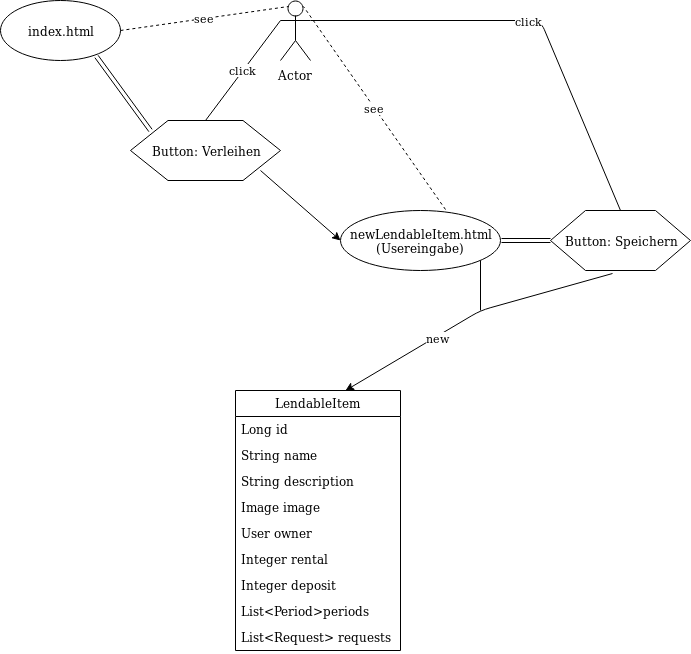

The diagram above was exported from draw.io. Its source (the exported page's mxGraphModel, read from the mxfile embedded in the PNG):
<mxGraphModel dx="1426" dy="734" grid="1" gridSize="10" guides="1" tooltips="1" connect="1" arrows="1" fold="1" page="1" pageScale="1" pageWidth="850" pageHeight="1100" math="0" shadow="0">
  <root>
    <mxCell id="0" />
    <mxCell id="1" parent="0" />
    <mxCell id="2w25zrH08M3P8R-3U8OE-1" value="Actor" style="shape=umlActor;verticalLabelPosition=bottom;labelBackgroundColor=#ffffff;verticalAlign=top;html=1;outlineConnect=0;" parent="1" vertex="1">
      <mxGeometry x="400" y="30" width="30" height="60" as="geometry" />
    </mxCell>
    <mxCell id="2w25zrH08M3P8R-3U8OE-2" value="index.html" style="ellipse;whiteSpace=wrap;html=1;" parent="1" vertex="1">
      <mxGeometry x="120" y="30" width="120" height="60" as="geometry" />
    </mxCell>
    <mxCell id="2w25zrH08M3P8R-3U8OE-3" value="see" style="endArrow=none;dashed=1;html=1;exitX=1;exitY=0.5;exitDx=0;exitDy=0;entryX=0.25;entryY=0.1;entryDx=0;entryDy=0;entryPerimeter=0;" parent="1" source="2w25zrH08M3P8R-3U8OE-2" target="2w25zrH08M3P8R-3U8OE-1" edge="1">
      <mxGeometry width="50" height="50" relative="1" as="geometry">
        <mxPoint x="290" y="90" as="sourcePoint" />
        <mxPoint x="340" y="40" as="targetPoint" />
      </mxGeometry>
    </mxCell>
    <mxCell id="2w25zrH08M3P8R-3U8OE-4" value="Button: Verleihen" style="shape=hexagon;perimeter=hexagonPerimeter2;whiteSpace=wrap;html=1;" parent="1" vertex="1">
      <mxGeometry x="250" y="150" width="150" height="60" as="geometry" />
    </mxCell>
    <mxCell id="2w25zrH08M3P8R-3U8OE-5" value="click" style="endArrow=none;html=1;entryX=0;entryY=0.3333333333333333;entryDx=0;entryDy=0;entryPerimeter=0;exitX=0.5;exitY=0;exitDx=0;exitDy=0;" parent="1" source="2w25zrH08M3P8R-3U8OE-4" target="2w25zrH08M3P8R-3U8OE-1" edge="1">
      <mxGeometry width="50" height="50" relative="1" as="geometry">
        <mxPoint x="330" y="120" as="sourcePoint" />
        <mxPoint x="380" y="70" as="targetPoint" />
      </mxGeometry>
    </mxCell>
    <mxCell id="2w25zrH08M3P8R-3U8OE-10" value="" style="endArrow=classic;html=1;exitX=0.867;exitY=0.833;exitDx=0;exitDy=0;exitPerimeter=0;entryX=0;entryY=0.5;entryDx=0;entryDy=0;" parent="1" source="2w25zrH08M3P8R-3U8OE-4" edge="1" target="2w25zrH08M3P8R-3U8OE-11">
      <mxGeometry width="50" height="50" relative="1" as="geometry">
        <mxPoint x="390" y="240" as="sourcePoint" />
        <mxPoint x="460" y="200" as="targetPoint" />
      </mxGeometry>
    </mxCell>
    <mxCell id="2w25zrH08M3P8R-3U8OE-11" value="&lt;div&gt;newLendableItem.html&lt;/div&gt;&lt;div&gt;(Usereingabe)&lt;br&gt;&lt;/div&gt;" style="ellipse;whiteSpace=wrap;html=1;" parent="1" vertex="1">
      <mxGeometry x="460" y="240" width="160" height="60" as="geometry" />
    </mxCell>
    <mxCell id="2w25zrH08M3P8R-3U8OE-12" value="see" style="endArrow=none;dashed=1;html=1;entryX=0.75;entryY=0.1;entryDx=0;entryDy=0;entryPerimeter=0;exitX=0.656;exitY=-0.017;exitDx=0;exitDy=0;exitPerimeter=0;" parent="1" source="2w25zrH08M3P8R-3U8OE-11" target="2w25zrH08M3P8R-3U8OE-1" edge="1">
      <mxGeometry width="50" height="50" relative="1" as="geometry">
        <mxPoint x="530" y="140" as="sourcePoint" />
        <mxPoint x="580" y="90" as="targetPoint" />
      </mxGeometry>
    </mxCell>
    <mxCell id="2w25zrH08M3P8R-3U8OE-13" value="Button: Speichern" style="shape=hexagon;perimeter=hexagonPerimeter2;whiteSpace=wrap;html=1;" parent="1" vertex="1">
      <mxGeometry x="670" y="240" width="140" height="60" as="geometry" />
    </mxCell>
    <mxCell id="2w25zrH08M3P8R-3U8OE-14" value="click" style="endArrow=none;html=1;entryX=0.5;entryY=0;entryDx=0;entryDy=0;" parent="1" target="2w25zrH08M3P8R-3U8OE-13" edge="1">
      <mxGeometry width="50" height="50" relative="1" as="geometry">
        <mxPoint x="430" y="50" as="sourcePoint" />
        <mxPoint x="660" y="60" as="targetPoint" />
        <Array as="points">
          <mxPoint x="660" y="50" />
        </Array>
      </mxGeometry>
    </mxCell>
    <mxCell id="2w25zrH08M3P8R-3U8OE-16" value="new" style="endArrow=classic;html=1;exitX=0.443;exitY=1.05;exitDx=0;exitDy=0;exitPerimeter=0;entryX=1;entryY=0.183;entryDx=0;entryDy=0;entryPerimeter=0;" parent="1" source="2w25zrH08M3P8R-3U8OE-13" edge="1">
      <mxGeometry x="0.2763" y="2" width="50" height="50" relative="1" as="geometry">
        <mxPoint x="680" y="330" as="sourcePoint" />
        <mxPoint x="465" y="420" as="targetPoint" />
        <Array as="points">
          <mxPoint x="600" y="340" />
        </Array>
        <mxPoint as="offset" />
      </mxGeometry>
    </mxCell>
    <mxCell id="2w25zrH08M3P8R-3U8OE-17" value="" style="endArrow=none;html=1;" parent="1" edge="1">
      <mxGeometry width="50" height="50" relative="1" as="geometry">
        <mxPoint x="600" y="340" as="sourcePoint" />
        <mxPoint x="600" y="290" as="targetPoint" />
      </mxGeometry>
    </mxCell>
    <mxCell id="2w25zrH08M3P8R-3U8OE-24" value="LendableItem" style="swimlane;fontStyle=0;childLayout=stackLayout;horizontal=1;startSize=26;fillColor=none;horizontalStack=0;resizeParent=1;resizeParentMax=0;resizeLast=0;collapsible=1;marginBottom=0;" parent="1" vertex="1">
      <mxGeometry x="355" y="420" width="165" height="260" as="geometry" />
    </mxCell>
    <mxCell id="2w25zrH08M3P8R-3U8OE-25" value="Long id" style="text;strokeColor=none;fillColor=none;align=left;verticalAlign=top;spacingLeft=4;spacingRight=4;overflow=hidden;rotatable=0;points=[[0,0.5],[1,0.5]];portConstraint=eastwest;" parent="2w25zrH08M3P8R-3U8OE-24" vertex="1">
      <mxGeometry y="26" width="165" height="26" as="geometry" />
    </mxCell>
    <mxCell id="2w25zrH08M3P8R-3U8OE-26" value="String name" style="text;strokeColor=none;fillColor=none;align=left;verticalAlign=top;spacingLeft=4;spacingRight=4;overflow=hidden;rotatable=0;points=[[0,0.5],[1,0.5]];portConstraint=eastwest;" parent="2w25zrH08M3P8R-3U8OE-24" vertex="1">
      <mxGeometry y="52" width="165" height="26" as="geometry" />
    </mxCell>
    <mxCell id="2w25zrH08M3P8R-3U8OE-28" value="String description" style="text;strokeColor=none;fillColor=none;align=left;verticalAlign=top;spacingLeft=4;spacingRight=4;overflow=hidden;rotatable=0;points=[[0,0.5],[1,0.5]];portConstraint=eastwest;" parent="2w25zrH08M3P8R-3U8OE-24" vertex="1">
      <mxGeometry y="78" width="165" height="26" as="geometry" />
    </mxCell>
    <mxCell id="2w25zrH08M3P8R-3U8OE-27" value="Image image" style="text;strokeColor=none;fillColor=none;align=left;verticalAlign=top;spacingLeft=4;spacingRight=4;overflow=hidden;rotatable=0;points=[[0,0.5],[1,0.5]];portConstraint=eastwest;" parent="2w25zrH08M3P8R-3U8OE-24" vertex="1">
      <mxGeometry y="104" width="165" height="26" as="geometry" />
    </mxCell>
    <mxCell id="2w25zrH08M3P8R-3U8OE-32" value="User owner" style="text;strokeColor=none;fillColor=none;align=left;verticalAlign=top;spacingLeft=4;spacingRight=4;overflow=hidden;rotatable=0;points=[[0,0.5],[1,0.5]];portConstraint=eastwest;" parent="2w25zrH08M3P8R-3U8OE-24" vertex="1">
      <mxGeometry y="130" width="165" height="26" as="geometry" />
    </mxCell>
    <mxCell id="2w25zrH08M3P8R-3U8OE-31" value="Integer rental" style="text;strokeColor=none;fillColor=none;align=left;verticalAlign=top;spacingLeft=4;spacingRight=4;overflow=hidden;rotatable=0;points=[[0,0.5],[1,0.5]];portConstraint=eastwest;" parent="2w25zrH08M3P8R-3U8OE-24" vertex="1">
      <mxGeometry y="156" width="165" height="26" as="geometry" />
    </mxCell>
    <mxCell id="2w25zrH08M3P8R-3U8OE-30" value="Integer deposit" style="text;strokeColor=none;fillColor=none;align=left;verticalAlign=top;spacingLeft=4;spacingRight=4;overflow=hidden;rotatable=0;points=[[0,0.5],[1,0.5]];portConstraint=eastwest;" parent="2w25zrH08M3P8R-3U8OE-24" vertex="1">
      <mxGeometry y="182" width="165" height="26" as="geometry" />
    </mxCell>
    <mxCell id="2w25zrH08M3P8R-3U8OE-29" value="List&lt;Period&gt;periods" style="text;strokeColor=none;fillColor=none;align=left;verticalAlign=top;spacingLeft=4;spacingRight=4;overflow=hidden;rotatable=0;points=[[0,0.5],[1,0.5]];portConstraint=eastwest;" parent="2w25zrH08M3P8R-3U8OE-24" vertex="1">
      <mxGeometry y="208" width="165" height="26" as="geometry" />
    </mxCell>
    <mxCell id="2w25zrH08M3P8R-3U8OE-33" value="List&lt;Request&gt; requests" style="text;strokeColor=none;fillColor=none;align=left;verticalAlign=top;spacingLeft=4;spacingRight=4;overflow=hidden;rotatable=0;points=[[0,0.5],[1,0.5]];portConstraint=eastwest;" parent="2w25zrH08M3P8R-3U8OE-24" vertex="1">
      <mxGeometry y="234" width="165" height="26" as="geometry" />
    </mxCell>
    <mxCell id="P_mTPLWLDi-7HOoqJLSk-1" value="" style="shape=link;html=1;" edge="1" parent="1" target="2w25zrH08M3P8R-3U8OE-13">
      <mxGeometry width="50" height="50" relative="1" as="geometry">
        <mxPoint x="621" y="270" as="sourcePoint" />
        <mxPoint x="670" y="240" as="targetPoint" />
      </mxGeometry>
    </mxCell>
    <mxCell id="P_mTPLWLDi-7HOoqJLSk-2" value="" style="shape=link;html=1;entryX=0.8;entryY=0.933;entryDx=0;entryDy=0;exitX=0.133;exitY=0.167;exitDx=0;exitDy=0;exitPerimeter=0;entryPerimeter=0;" edge="1" parent="1" source="2w25zrH08M3P8R-3U8OE-4" target="2w25zrH08M3P8R-3U8OE-2">
      <mxGeometry width="50" height="50" relative="1" as="geometry">
        <mxPoint x="160" y="190" as="sourcePoint" />
        <mxPoint x="210" y="140" as="targetPoint" />
      </mxGeometry>
    </mxCell>
  </root>
</mxGraphModel>